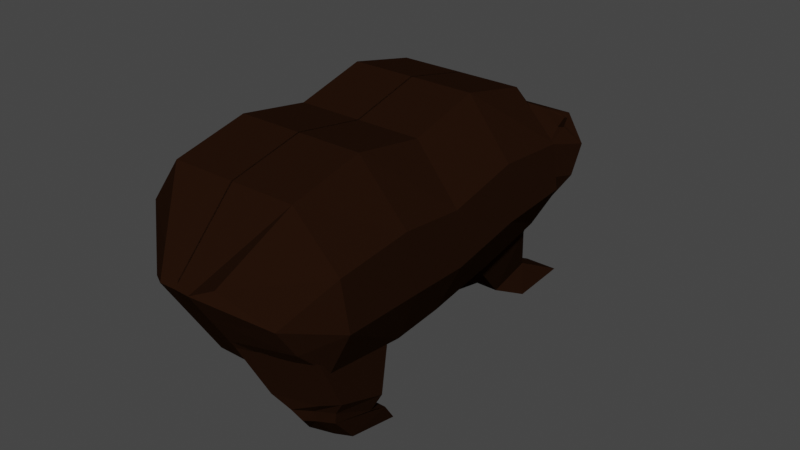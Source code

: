 # Source: bear.blend  (saved by Blender 2.91.10; exported with 4.5.12 LTS)
import bpy
from mathutils import Matrix  # noqa: F401  (used for matrix-valued properties, if any)

bpy.ops.wm.read_factory_settings(use_empty=True)
scene = bpy.context.scene
scene.name = 'Scene'

# ---- collections
col_collection = bpy.data.collections.new('Collection'); scene.collection.children.link(col_collection)

# ---- materials (node trees are filled in below, after node groups)
mat_material = bpy.data.materials.new('Material')
mat_material.alpha_threshold = 0.0
mat_material.use_transparent_shadow = False
mat_material.line_color = (0.0, 0.0, 0.0, 1.0)
mat_material_001 = bpy.data.materials.new('Material.001')
mat_material_001.use_transparent_shadow = False
mat_material_002 = bpy.data.materials.new('Material.002')
mat_material_002.use_transparent_shadow = False
mat_material_003 = bpy.data.materials.new('Material.003')
mat_material_003.use_transparent_shadow = False

# ---- material node trees
mat_material.use_nodes = True; mat_material.node_tree.nodes.clear()
_N = mat_material.node_tree.nodes; _L = mat_material.node_tree.links
n0 = _N.new('ShaderNodeOutputMaterial'); n0.name = 'Material Output'; n0.location = (300, 300)
n1 = _N.new('ShaderNodeBsdfPrincipled'); n1.name = 'Principled BSDF'; n1.location = (10, 300)
n1.distribution = 'GGX'
n1.subsurface_method = 'BURLEY'
n1.inputs[0].default_value = (0.01718, 0.006352, 0.002591, 1.0)
n1.inputs[2].default_value = 0.4
n1.inputs[3].default_value = 1.45
n1.inputs[13].default_value = 0.0
n1.inputs[27].default_value = (0.0, 0.0, 0.0, 1.0)
n1.inputs[28].default_value = 1.0
_L.new(n1.outputs[0], n0.inputs[0])
n0.is_active_output = True
mat_material_001.use_nodes = True; mat_material_001.node_tree.nodes.clear()
_N = mat_material_001.node_tree.nodes; _L = mat_material_001.node_tree.links
n0 = _N.new('ShaderNodeBsdfPrincipled'); n0.name = 'Principled BSDF'; n0.location = (10, 300)
n0.distribution = 'GGX'
n0.subsurface_method = 'BURLEY'
n0.inputs[0].default_value = (0.0, 0.0, 0.0, 1.0)
n0.inputs[3].default_value = 1.45
n0.inputs[13].default_value = 0.0
n0.inputs[27].default_value = (0.0, 0.0, 0.0, 1.0)
n0.inputs[28].default_value = 1.0
n1 = _N.new('ShaderNodeOutputMaterial'); n1.name = 'Material Output'; n1.location = (300, 300)
_L.new(n0.outputs[0], n1.inputs[0])
n1.is_active_output = True
mat_material_002.use_nodes = True; mat_material_002.node_tree.nodes.clear()
_N = mat_material_002.node_tree.nodes; _L = mat_material_002.node_tree.links
n0 = _N.new('ShaderNodeBsdfPrincipled'); n0.name = 'Principled BSDF'; n0.location = (10, 300)
n0.distribution = 'GGX'
n0.subsurface_method = 'BURLEY'
n0.inputs[3].default_value = 1.45
n0.inputs[27].default_value = (0.0, 0.0, 0.0, 1.0)
n0.inputs[28].default_value = 1.0
n1 = _N.new('ShaderNodeOutputMaterial'); n1.name = 'Material Output'; n1.location = (300, 300)
_L.new(n0.outputs[0], n1.inputs[0])
n1.is_active_output = True
mat_material_003.use_nodes = True; mat_material_003.node_tree.nodes.clear()
_N = mat_material_003.node_tree.nodes; _L = mat_material_003.node_tree.links
n0 = _N.new('ShaderNodeBsdfPrincipled'); n0.name = 'Principled BSDF'; n0.location = (10, 300)
n0.distribution = 'GGX'
n0.subsurface_method = 'BURLEY'
n0.inputs[0].default_value = (0.8, 0.01358, 0.01274, 1.0)
n0.inputs[3].default_value = 1.45
n0.inputs[27].default_value = (0.0, 0.0, 0.0, 1.0)
n0.inputs[28].default_value = 1.0
n1 = _N.new('ShaderNodeOutputMaterial'); n1.name = 'Material Output'; n1.location = (300, 300)
_L.new(n0.outputs[0], n1.inputs[0])
n1.is_active_output = True

# ---- world
world_world = bpy.data.worlds.new('World'); scene.world = world_world
world_world.use_nodes = True; world_world.node_tree.nodes.clear()
_N = world_world.node_tree.nodes; _L = world_world.node_tree.links
n0 = _N.new('ShaderNodeOutputWorld'); n0.name = 'World Output'; n0.location = (300, 300)
n1 = _N.new('ShaderNodeBackground'); n1.name = 'Background'; n1.location = (10, 300)
n1.inputs[0].default_value = (0.05088, 0.05088, 0.05088, 1.0)
_L.new(n1.outputs[0], n0.inputs[0])
n0.is_active_output = True
world_world.color = (0.05088, 0.05088, 0.05088)
world_world.use_sun_shadow = False
world_world.sun_shadow_jitter_overblur = 0.0

# ---- meshes
me_cube = bpy.data.meshes.new('Cube')
me_cube.from_pydata([(0.3224, 1.093, 0.2549), (0.4632, 0.9005, -0.8567), (0.2116, -0.9012, -0.02111), (0.4162, -0.6576, -1.063), (0.9262, -0.6312, -0.4259), (0.8951, -0.6575, 0.184), (0.9262, -0.2555, -0.4289), (0.8951, -0.2979, 0.2856), (0.9262, 0.01601, -0.4378), (0.8951, 0.00457, 0.2139), (0.9262, 0.3562, -0.2647), (0.8951, 0.3413, 0.4169), (0.9262, 0.6964, -0.199), (0.5488, 0.6598, 0.9194), (0.5488, 0.3265, 1.099), (0.5488, -0.006873, 0.8656), (0.5488, -0.3402, 1.0), (0.5488, -0.6838, 0.794), (0.8951, 0.6781, 0.3602), (0.6175, -0.7318, -0.7155), (0.5849, -0.8165, -0.3683), (0.5368, 0.9394, -0.4528), (0.4614, 1.091, 0.06286), (0.6906, -0.6049, -1.036), (0.6906, -0.2132, -1.143), (0.6906, 0.02745, -1.09), (0.6906, 0.3711, -0.9463), (0.6906, 0.7147, -0.7582), (-0.006152, 0.9005, -0.8567), (-0.006152, -0.9846, -0.01663), (-0.006152, -0.7357, -1.063), (-0.006152, 1.017, 0.3551), (-0.006152, 0.7147, -0.7582), (-0.006152, 0.3711, -0.9463), (-0.006152, 0.02745, -1.09), (-0.006152, -0.2132, -1.143), (-0.006152, -0.6049, -1.036), (-0.006152, 0.6598, 0.9194), (-0.006152, 0.3265, 1.099), (-0.006152, -0.006873, 0.8656), (-0.006152, -0.3402, 1.0), (-0.006152, -0.6838, 0.794), (0.1358, -0.7357, -1.063), (0.1358, 1.017, 0.3551), (0.1358, 0.6598, 0.9194), (0.1358, 0.3265, 1.099), (0.1358, -0.006873, 0.8656), (0.1358, -0.3402, 1.0), (0.1358, -0.6838, 0.794), (0.1358, 0.9005, -0.8567), (0.1358, -0.9864, -0.01822), (0.1358, 0.7147, -0.7582), (0.1358, 0.3711, -0.9463), (0.1358, 0.02745, -1.09), (0.1358, -0.2132, -1.143), (0.1358, -0.6049, -1.036), (-0.006152, -0.9016, -0.3653), (-0.006152, -0.8186, -0.714), (0.1358, -0.9028, -0.3664), (0.1358, -0.8192, -0.7145), (0.2238, 1.078, -1.146), (0.3182, 1.303, -0.9535), (0.5568, 1.159, -0.5968), (0.4086, 0.9961, -1.032), (0.1358, 1.242, 0.1111), (0.4153, 1.141, 0.1044), (-0.006152, 1.242, 0.1111), (0.1358, 0.9961, -1.032), (-0.006152, 0.9961, -1.032), (0.4718, 1.135, 0.03007), (0.1358, 1.346, -0.2731), (0.352, 1.346, -0.2731), (-0.006152, 1.352, -0.5185), (-0.006152, 1.303, -0.9535), (0.1358, 1.303, -0.9535), (-0.006152, 1.346, -0.2731), (0.009022, 1.078, -1.146), (-0.006152, 1.078, -1.146), (0.4116, 1.352, -0.5185), (0.1358, 1.353, -0.5195), (0.352, 1.353, -0.5195), (-0.006152, 1.491, -0.8257), (0.1358, 1.491, -0.8257), (-0.006152, 1.433, -0.9569), (0.1358, 1.433, -0.9569), (-0.006152, 1.353, -0.5195), (0.2402, 1.491, -0.8257), (0.192, 1.433, -0.9569), (0.2352, 1.017, 0.3551), (0.5161, 0.9783, -0.04884), (0.401, 1.242, 0.1111), (0.5952, 1.198, -0.1929), (0.4657, 1.107, 0.2233), (0.505, 1.106, 0.1878), (0.4835, 1.13, 0.2072), (0.5099, 1.127, 0.1725), (-0.3224, 1.093, 0.2549), (-0.4632, 0.9005, -0.8567), (-0.2116, -0.9012, -0.02111), (-0.4162, -0.6576, -1.063), (-0.9262, -0.6312, -0.4259), (-0.8951, -0.6575, 0.184), (-0.9262, -0.2555, -0.4289), (-0.8951, -0.2979, 0.2856), (-0.9262, 0.01601, -0.4378), (-0.8951, 0.00457, 0.2139), (-0.9262, 0.3562, -0.2647), (-0.8951, 0.3413, 0.4169), (-0.9262, 0.6964, -0.199), (-0.5488, 0.6598, 0.9194), (-0.5488, 0.3265, 1.099), (-0.5488, -0.006873, 0.8656), (-0.5488, -0.3402, 1.0), (-0.5488, -0.6838, 0.794), (-0.8951, 0.6781, 0.3602), (-0.6175, -0.7318, -0.7155), (-0.5849, -0.8165, -0.3683), (-0.5368, 0.9394, -0.4528), (-0.4614, 1.091, 0.06286), (-0.6906, -0.6049, -1.036), (-0.6906, -0.2132, -1.143), (-0.6906, 0.02745, -1.09), (-0.6906, 0.3711, -0.9463), (-0.6906, 0.7147, -0.7582), (0.006152, 0.9005, -0.8567), (0.006152, -0.9846, -0.01663), (0.006152, -0.7357, -1.063), (0.006152, 1.017, 0.3551), (0.006152, 0.7147, -0.7582), (0.006152, 0.3711, -0.9463), (0.006152, 0.02745, -1.09), (0.006152, -0.2132, -1.143), (0.006152, -0.6049, -1.036), (0.006152, 0.6598, 0.9194), (0.006152, 0.3265, 1.099), (0.006152, -0.006873, 0.8656), (0.006152, -0.3402, 1.0), (0.006152, -0.6838, 0.794), (-0.1358, -0.7357, -1.063), (-0.1358, 1.017, 0.3551), (-0.1358, 0.6598, 0.9194), (-0.1358, 0.3265, 1.099), (-0.1358, -0.006873, 0.8656), (-0.1358, -0.3402, 1.0), (-0.1358, -0.6838, 0.794), (-0.1358, 0.9005, -0.8567), (-0.1358, -0.9864, -0.01822), (-0.1358, 0.7147, -0.7582), (-0.1358, 0.3711, -0.9463), (-0.1358, 0.02745, -1.09), (-0.1358, -0.2132, -1.143), (-0.1358, -0.6049, -1.036), (0.006152, -0.9016, -0.3653), (0.006152, -0.8186, -0.714), (-0.1358, -0.9028, -0.3664), (-0.1358, -0.8192, -0.7145), (-0.2238, 1.078, -1.146), (-0.3182, 1.303, -0.9535), (-0.5568, 1.159, -0.5968), (-0.4086, 0.9961, -1.032), (-0.1358, 1.242, 0.1111), (-0.4153, 1.141, 0.1044), (0.006152, 1.242, 0.1111), (-0.1358, 0.9961, -1.032), (0.006152, 0.9961, -1.032), (-0.4718, 1.135, 0.03007), (-0.1358, 1.346, -0.2731), (-0.352, 1.346, -0.2731), (0.006152, 1.352, -0.5185), (0.006152, 1.303, -0.9535), (-0.1358, 1.303, -0.9535), (0.006152, 1.346, -0.2731), (-0.009022, 1.078, -1.146), (0.006152, 1.078, -1.146), (-0.4116, 1.352, -0.5185), (-0.1358, 1.353, -0.5195), (-0.352, 1.353, -0.5195), (0.006152, 1.491, -0.8257), (-0.1358, 1.491, -0.8257), (0.006152, 1.433, -0.9569), (-0.1358, 1.433, -0.9569), (0.006152, 1.353, -0.5195), (-0.2402, 1.491, -0.8257), (-0.192, 1.433, -0.9569), (-0.2352, 1.017, 0.3551), (-0.5161, 0.9783, -0.04884), (-0.401, 1.242, 0.1111), (-0.5952, 1.198, -0.1929), (-0.4657, 1.107, 0.2233), (-0.505, 1.106, 0.1878), (-0.4835, 1.13, 0.2072), (-0.5099, 1.127, 0.1725), (0.1701, 1.347, -0.3074), (0.3177, 1.347, -0.3074), (0.3177, 1.352, -0.4852), (0.1701, 1.352, -0.4852), (-0.1701, 1.347, -0.3074), (-0.1701, 1.352, -0.4852), (-0.3177, 1.352, -0.4852), (-0.3177, 1.347, -0.3074), (0.1701, 1.318, -0.3844), (0.3177, 1.318, -0.313), (0.1701, 1.323, -0.4907), (0.3105, 1.323, -0.4647), (-0.1701, 1.318, -0.3844), (-0.1701, 1.323, -0.4907), (-0.3177, 1.318, -0.313), (-0.3177, 1.323, -0.4639), (0.2021, 1.319, -0.3986), (0.2857, 1.319, -0.345), (0.2857, 1.322, -0.4587), (0.2021, 1.322, -0.4587), (-0.2021, 1.319, -0.3986), (-0.2021, 1.322, -0.4587), (-0.2857, 1.322, -0.4587), (-0.2857, 1.319, -0.345), (0.2052, 1.403, -0.9539), (0.1484, 1.403, -0.9539), (0.1484, 1.427, -0.9565), (0.1755, 1.427, -0.9565), (-0.2153, 1.398, -0.9547), (-0.1612, 1.428, -0.9557), (-0.1416, 1.428, -0.9557), (-0.1416, 1.398, -0.9547), (0.167, 1.412, -1.075), (0.1734, 1.412, -1.075), (0.1701, 1.414, -1.075), (0.167, 1.414, -1.075), (-0.1643, 1.414, -1.086), (-0.1733, 1.409, -1.086), (-0.161, 1.409, -1.086), (-0.161, 1.414, -1.086)], [], [(4, 5, 20, 19), (23, 4, 19, 3), (1, 49, 67, 63), (5, 17, 2, 20), (89, 88, 13, 18), (18, 13, 14, 11), (11, 14, 15, 9), (9, 15, 16, 7), (7, 16, 17, 5), (49, 1, 27, 51), (52, 26, 25, 53), (53, 25, 24, 54), (21, 89, 18, 12), (1, 21, 12, 27), (12, 18, 11, 10), (27, 12, 10, 26), (10, 11, 9, 8), (26, 10, 8, 25), (8, 9, 7, 6), (25, 8, 6, 24), (6, 7, 5, 4), (47, 40, 41, 48), (46, 39, 40, 47), (45, 38, 39, 46), (44, 37, 38, 45), (43, 31, 37, 44), (24, 6, 4, 23), (59, 58, 56, 57), (42, 59, 57, 30), (19, 20, 58, 59), (3, 19, 59, 42), (49, 28, 68, 67), (58, 50, 29, 56), (48, 41, 29, 50), (17, 48, 50, 2), (20, 2, 50, 58), (88, 43, 44, 13), (13, 44, 45, 14), (14, 45, 46, 15), (15, 46, 47, 16), (16, 47, 48, 17), (35, 54, 55, 36), (34, 53, 54, 35), (33, 52, 53, 34), (32, 51, 52, 33), (28, 49, 51, 32), (69, 65, 94, 95), (36, 55, 42, 30), (62, 63, 60, 61), (90, 91, 78, 71), (63, 67, 76, 60), (91, 62, 61, 78), (66, 64, 70, 75), (21, 1, 63, 62), (31, 43, 64, 66), (89, 21, 62, 91), (43, 88, 90, 64), (73, 72, 81, 83), (78, 86, 80), (192, 193, 201, 200), (75, 70, 79, 85), (64, 90, 71, 70), (67, 68, 77, 76), (84, 82, 86, 87), (82, 79, 80, 86), (83, 81, 82, 84), (81, 85, 79, 82), (217, 218, 227, 224), (78, 61, 87, 86), (72, 75, 85, 81), (74, 73, 83, 84), (71, 78, 80), (22, 0, 88, 89), (0, 65, 90, 88), (69, 22, 89, 91), (65, 69, 91, 90), (92, 93, 95, 94), (65, 0, 92, 94), (22, 69, 95, 93), (0, 22, 93, 92), (100, 115, 116, 101), (119, 99, 115, 100), (97, 159, 163, 145), (101, 116, 98, 113), (185, 114, 109, 184), (114, 107, 110, 109), (107, 105, 111, 110), (105, 103, 112, 111), (103, 101, 113, 112), (145, 147, 123, 97), (148, 149, 121, 122), (149, 150, 120, 121), (117, 108, 114, 185), (97, 123, 108, 117), (108, 106, 107, 114), (123, 122, 106, 108), (106, 104, 105, 107), (122, 121, 104, 106), (104, 102, 103, 105), (121, 120, 102, 104), (102, 100, 101, 103), (143, 144, 137, 136), (142, 143, 136, 135), (141, 142, 135, 134), (140, 141, 134, 133), (139, 140, 133, 127), (120, 119, 100, 102), (155, 153, 152, 154), (138, 126, 153, 155), (115, 155, 154, 116), (99, 138, 155, 115), (145, 163, 164, 124), (154, 152, 125, 146), (144, 146, 125, 137), (113, 98, 146, 144), (116, 154, 146, 98), (184, 109, 140, 139), (109, 110, 141, 140), (110, 111, 142, 141), (111, 112, 143, 142), (112, 113, 144, 143), (131, 132, 151, 150), (130, 131, 150, 149), (129, 130, 149, 148), (128, 129, 148, 147), (124, 128, 147, 145), (165, 191, 190, 161), (132, 126, 138, 151), (158, 157, 156, 159), (186, 167, 174, 187), (159, 156, 172, 163), (187, 174, 157, 158), (162, 171, 166, 160), (117, 158, 159, 97), (127, 162, 160, 139), (185, 187, 158, 117), (139, 160, 186, 184), (169, 179, 177, 168), (174, 176, 182), (198, 199, 206, 207), (171, 181, 175, 166), (160, 166, 167, 186), (163, 172, 173, 164), (180, 183, 182, 178), (178, 182, 176, 175), (179, 180, 178, 177), (177, 178, 175, 181), (222, 223, 230, 231), (174, 182, 183, 157), (168, 177, 181, 171), (170, 180, 179, 169), (167, 176, 174), (118, 185, 184, 96), (96, 184, 186, 161), (165, 187, 185, 118), (161, 186, 187, 165), (188, 190, 191, 189), (161, 190, 188, 96), (118, 189, 191, 165), (96, 188, 189, 118), (70, 71, 193, 192), (71, 80, 194, 193), (80, 79, 195, 194), (79, 70, 192, 195), (166, 175, 197, 196), (175, 176, 198, 197), (176, 167, 199, 198), (167, 166, 196, 199), (208, 209, 210, 211), (212, 213, 214, 215), (199, 196, 204, 206), (194, 195, 202, 203), (195, 192, 200, 202), (197, 198, 207, 205), (196, 197, 205, 204), (193, 194, 203, 201), (200, 201, 209, 208), (201, 203, 210, 209), (203, 202, 211, 210), (202, 200, 208, 211), (204, 205, 213, 212), (205, 207, 214, 213), (207, 206, 215, 214), (206, 204, 212, 215), (61, 74, 217, 216), (74, 84, 218, 217), (84, 87, 219, 218), (87, 61, 216, 219), (157, 183, 221, 220), (183, 180, 222, 221), (180, 170, 223, 222), (170, 157, 220, 223), (225, 224, 227, 226), (216, 217, 224, 225), (218, 219, 226, 227), (219, 216, 225, 226), (229, 228, 231, 230), (223, 220, 229, 230), (221, 222, 231, 228), (220, 221, 228, 229), (27, 26, 52), (27, 52, 51), (123, 148, 122), (123, 147, 148), (24, 3, 54), (23, 3, 24), (3, 55, 54), (3, 42, 55), (151, 99, 150), (99, 120, 150), (99, 151, 138), (99, 119, 120), (60, 76, 77, 173, 172, 156, 157, 170, 169, 73, 74, 61)])
me_cube.polygons.foreach_set('material_index', [0, 0, 0, 0, 0, 0, 0, 0, 0, 0, 0, 0, 0, 0, 0, 0, 0, 0, 0, 0, 0, 0, 0, 0, 0, 0, 0, 0, 0, 0, 0, 0, 0, 0, 0, 0, 0, 0, 0, 0, 0, 0, 0, 0, 0, 0, 0, 0, 0, 0, 0, 0, 0, 0, 0, 0, 0, 0, 0, 0, 0, 0, 0, 0, 0, 0, 0, 2, 0, 0, 0, 0, 0, 0, 0, 0, 0, 0, 0, 0, 0, 0, 0, 0, 0, 0, 0, 0, 0, 0, 0, 0, 0, 0, 0, 0, 0, 0, 0, 0, 0, 0, 0, 0, 0, 0, 0, 0, 0, 0, 0, 0, 0, 0, 0, 0, 0, 0, 0, 0, 0, 0, 0, 0, 0, 0, 0, 0, 0, 0, 0, 0, 0, 0, 0, 0, 0, 0, 0, 0, 0, 0, 0, 0, 0, 0, 0, 2, 0, 0, 0, 0, 0, 0, 0, 0, 0, 0, 0, 0, 0, 0, 0, 0, 0, 0, 0, 0, 1, 1, 0, 0, 0, 0, 0, 0, 3, 3, 3, 3, 3, 3, 3, 3, 0, 0, 0, 0, 0, 0, 0, 0, 2, 2, 2, 2, 2, 2, 2, 2, 0, 0, 0, 0, 0, 0, 0, 0, 0, 0, 0, 0, 0])
_uv = me_cube.uv_layers.new(name='UVMap')
_uv.uv.foreach_set('vector', [0.4583, 0.7092, 0.5417, 0.7092, 0.5417, 0.75, 0.4583, 0.75, 0.375, 0.7092, 0.4583, 0.7092, 0.4583, 0.75, 0.375, 0.75, 0.375, 0.5, 0.2943, 0.5, 0.2943, 0.5, 0.375, 0.5, 0.5417, 0.7092, 0.625, 0.7092, 0.625, 0.75, 0.5417, 0.75, 0.5417, 0.5, 0.625, 0.5, 0.625, 0.5425, 0.5417, 0.5425, 0.5417, 0.5425, 0.625, 0.5425, 0.625, 0.5842, 0.5417, 0.5842, 0.5417, 0.5842, 0.625, 0.5842, 0.625, 0.6259, 0.5417, 0.6259, 0.5417, 0.6259, 0.625, 0.6259, 0.625, 0.6675, 0.5417, 0.6675, 0.5417, 0.6675, 0.625, 0.6675, 0.625, 0.7092, 0.5417, 0.7092, 0.2943, 0.5, 0.375, 0.5, 0.375, 0.5425, 0.2943, 0.5425, 0.2943, 0.5842, 0.375, 0.5842, 0.375, 0.6259, 0.2943, 0.6259, 0.2943, 0.6259, 0.375, 0.6259, 0.375, 0.6675, 0.2943, 0.6675, 0.4583, 0.5, 0.5417, 0.5, 0.5417, 0.5425, 0.4583, 0.5425, 0.375, 0.5, 0.4583, 0.5, 0.4583, 0.5425, 0.375, 0.5425, 0.4583, 0.5425, 0.5417, 0.5425, 0.5417, 0.5842, 0.4583, 0.5842, 0.375, 0.5425, 0.4583, 0.5425, 0.4583, 0.5842, 0.375, 0.5842, 0.4583, 0.5842, 0.5417, 0.5842, 0.5417, 0.6259, 0.4583, 0.6259, 0.375, 0.5842, 0.4583, 0.5842, 0.4583, 0.6259, 0.375, 0.6259, 0.4583, 0.6259, 0.5417, 0.6259, 0.5417, 0.6675, 0.4583, 0.6675, 0.375, 0.6259, 0.4583, 0.6259, 0.4583, 0.6675, 0.375, 0.6675, 0.4583, 0.6675, 0.5417, 0.6675, 0.5417, 0.7092, 0.4583, 0.7092, 0.7057, 0.6675, 0.75, 0.6675, 0.75, 0.7092, 0.7057, 0.7092, 0.7057, 0.6259, 0.75, 0.6259, 0.75, 0.6675, 0.7057, 0.6675, 0.7057, 0.5842, 0.75, 0.5842, 0.75, 0.6259, 0.7057, 0.6259, 0.7057, 0.5425, 0.75, 0.5425, 0.75, 0.5842, 0.7057, 0.5842, 0.7057, 0.5, 0.75, 0.5, 0.75, 0.5425, 0.7057, 0.5425, 0.375, 0.6675, 0.4583, 0.6675, 0.4583, 0.7092, 0.375, 0.7092, 0.4583, 0.8307, 0.5417, 0.8307, 0.5417, 0.875, 0.4583, 0.875, 0.375, 0.8307, 0.4583, 0.8307, 0.4583, 0.875, 0.375, 0.875, 0.4583, 0.75, 0.5417, 0.75, 0.5417, 0.8307, 0.4583, 0.8307, 0.375, 0.75, 0.4583, 0.75, 0.4583, 0.8307, 0.375, 0.8307, 0.2943, 0.5, 0.25, 0.5, 0.25, 0.5, 0.2943, 0.5, 0.5417, 0.8307, 0.625, 0.8307, 0.625, 0.875, 0.5417, 0.875, 0.7057, 0.7092, 0.75, 0.7092, 0.75, 0.75, 0.7057, 0.75, 0.625, 0.7092, 0.7057, 0.7092, 0.7057, 0.75, 0.625, 0.75, 0.5417, 0.75, 0.625, 0.75, 0.625, 0.8307, 0.5417, 0.8307, 0.625, 0.5, 0.7057, 0.5, 0.7057, 0.5425, 0.625, 0.5425, 0.625, 0.5425, 0.7057, 0.5425, 0.7057, 0.5842, 0.625, 0.5842, 0.625, 0.5842, 0.7057, 0.5842, 0.7057, 0.6259, 0.625, 0.6259, 0.625, 0.6259, 0.7057, 0.6259, 0.7057, 0.6675, 0.625, 0.6675, 0.625, 0.6675, 0.7057, 0.6675, 0.7057, 0.7092, 0.625, 0.7092, 0.25, 0.6675, 0.2943, 0.6675, 0.2943, 0.7092, 0.25, 0.7092, 0.25, 0.6259, 0.2943, 0.6259, 0.2943, 0.6675, 0.25, 0.6675, 0.25, 0.5842, 0.2943, 0.5842, 0.2943, 0.6259, 0.25, 0.6259, 0.25, 0.5425, 0.2943, 0.5425, 0.2943, 0.5842, 0.25, 0.5842, 0.25, 0.5, 0.2943, 0.5, 0.2943, 0.5425, 0.25, 0.5425, 0.5655, 0.5, 0.5985, 0.5, 0.5985, 0.5, 0.5655, 0.5, 0.25, 0.7092, 0.2943, 0.7092, 0.2943, 0.75, 0.25, 0.75, 0.4583, 0.5, 0.375, 0.5, 0.375, 0.5, 0.4583, 0.5, 0.625, 0.5, 0.5417, 0.5, 0.5417, 0.5, 0.625, 0.5, 0.375, 0.5, 0.2943, 0.5, 0.2943, 0.5, 0.375, 0.5, 0.5417, 0.5, 0.4583, 0.5, 0.4583, 0.5, 0.5417, 0.5, 0.75, 0.5, 0.7057, 0.5, 0.7057, 0.5, 0.75, 0.5, 0.4583, 0.5, 0.375, 0.5, 0.375, 0.5, 0.4583, 0.5, 0.75, 0.5, 0.7057, 0.5, 0.7057, 0.5, 0.75, 0.5, 0.5417, 0.5, 0.4583, 0.5, 0.4583, 0.5, 0.5417, 0.5, 0.7057, 0.5, 0.625, 0.5, 0.625, 0.5, 0.7057, 0.5, 0.0, 0.0, 0.0, 0.0, 0.0, 0.0, 0.0, 0.0, 0.5417, 0.5, 0.5417, 0.5, 0.625, 0.5, 0.6929, 0.5, 0.6378, 0.5, 0.6378, 0.5, 0.6929, 0.5, 0.75, 0.5, 0.7057, 0.5, 0.7057, 0.5, 0.75, 0.5, 0.7057, 0.5, 0.625, 0.5, 0.625, 0.5, 0.7057, 0.5, 0.2943, 0.5, 0.25, 0.5, 0.25, 0.5, 0.2943, 0.5, 0.4583, 0.4193, 0.5417, 0.4193, 0.5417, 0.5, 0.4583, 0.5, 0.5417, 0.4193, 0.625, 0.4193, 0.625, 0.5, 0.5417, 0.5, 0.4583, 0.375, 0.5417, 0.375, 0.5417, 0.4193, 0.4583, 0.4193, 0.5417, 0.375, 0.625, 0.375, 0.625, 0.4193, 0.5417, 0.4193, 0.4583, 0.4277, 0.4583, 0.4365, 0.4583, 0.4365, 0.4583, 0.4277, 0.5417, 0.5, 0.4583, 0.5, 0.4583, 0.5, 0.5417, 0.5, 0.0, 0.0, 0.0, 0.0, 0.0, 0.0, 0.0, 0.0, 0.4583, 0.4193, 0.4583, 0.375, 0.4583, 0.375, 0.4583, 0.4193, 0.625, 0.5, 0.5417, 0.5, 0.625, 0.5, 0.5645, 0.5, 0.5996, 0.5, 0.625, 0.5, 0.5417, 0.5, 0.5996, 0.5, 0.5985, 0.5, 0.625, 0.5, 0.625, 0.5, 0.5655, 0.5, 0.5645, 0.5, 0.5417, 0.5, 0.5417, 0.5, 0.5985, 0.5, 0.5655, 0.5, 0.5417, 0.5, 0.625, 0.5, 0.5996, 0.5, 0.5645, 0.5, 0.5655, 0.5, 0.5985, 0.5, 0.5985, 0.5, 0.5996, 0.5, 0.5996, 0.5, 0.5985, 0.5, 0.5645, 0.5, 0.5655, 0.5, 0.5655, 0.5, 0.5645, 0.5, 0.5996, 0.5, 0.5645, 0.5, 0.5645, 0.5, 0.5996, 0.5, 0.4583, 0.7092, 0.4583, 0.75, 0.5417, 0.75, 0.5417, 0.7092, 0.375, 0.7092, 0.375, 0.75, 0.4583, 0.75, 0.4583, 0.7092, 0.375, 0.5, 0.375, 0.5, 0.2943, 0.5, 0.2943, 0.5, 0.5417, 0.7092, 0.5417, 0.75, 0.625, 0.75, 0.625, 0.7092, 0.5417, 0.5, 0.5417, 0.5425, 0.625, 0.5425, 0.625, 0.5, 0.5417, 0.5425, 0.5417, 0.5842, 0.625, 0.5842, 0.625, 0.5425, 0.5417, 0.5842, 0.5417, 0.6259, 0.625, 0.6259, 0.625, 0.5842, 0.5417, 0.6259, 0.5417, 0.6675, 0.625, 0.6675, 0.625, 0.6259, 0.5417, 0.6675, 0.5417, 0.7092, 0.625, 0.7092, 0.625, 0.6675, 0.2943, 0.5, 0.2943, 0.5425, 0.375, 0.5425, 0.375, 0.5, 0.2943, 0.5842, 0.2943, 0.6259, 0.375, 0.6259, 0.375, 0.5842, 0.2943, 0.6259, 0.2943, 0.6675, 0.375, 0.6675, 0.375, 0.6259, 0.4583, 0.5, 0.4583, 0.5425, 0.5417, 0.5425, 0.5417, 0.5, 0.375, 0.5, 0.375, 0.5425, 0.4583, 0.5425, 0.4583, 0.5, 0.4583, 0.5425, 0.4583, 0.5842, 0.5417, 0.5842, 0.5417, 0.5425, 0.375, 0.5425, 0.375, 0.5842, 0.4583, 0.5842, 0.4583, 0.5425, 0.4583, 0.5842, 0.4583, 0.6259, 0.5417, 0.6259, 0.5417, 0.5842, 0.375, 0.5842, 0.375, 0.6259, 0.4583, 0.6259, 0.4583, 0.5842, 0.4583, 0.6259, 0.4583, 0.6675, 0.5417, 0.6675, 0.5417, 0.6259, 0.375, 0.6259, 0.375, 0.6675, 0.4583, 0.6675, 0.4583, 0.6259, 0.4583, 0.6675, 0.4583, 0.7092, 0.5417, 0.7092, 0.5417, 0.6675, 0.7057, 0.6675, 0.7057, 0.7092, 0.75, 0.7092, 0.75, 0.6675, 0.7057, 0.6259, 0.7057, 0.6675, 0.75, 0.6675, 0.75, 0.6259, 0.7057, 0.5842, 0.7057, 0.6259, 0.75, 0.6259, 0.75, 0.5842, 0.7057, 0.5425, 0.7057, 0.5842, 0.75, 0.5842, 0.75, 0.5425, 0.7057, 0.5, 0.7057, 0.5425, 0.75, 0.5425, 0.75, 0.5, 0.375, 0.6675, 0.375, 0.7092, 0.4583, 0.7092, 0.4583, 0.6675, 0.4583, 0.8307, 0.4583, 0.875, 0.5417, 0.875, 0.5417, 0.8307, 0.375, 0.8307, 0.375, 0.875, 0.4583, 0.875, 0.4583, 0.8307, 0.4583, 0.75, 0.4583, 0.8307, 0.5417, 0.8307, 0.5417, 0.75, 0.375, 0.75, 0.375, 0.8307, 0.4583, 0.8307, 0.4583, 0.75, 0.2943, 0.5, 0.2943, 0.5, 0.25, 0.5, 0.25, 0.5, 0.5417, 0.8307, 0.5417, 0.875, 0.625, 0.875, 0.625, 0.8307, 0.7057, 0.7092, 0.7057, 0.75, 0.75, 0.75, 0.75, 0.7092, 0.625, 0.7092, 0.625, 0.75, 0.7057, 0.75, 0.7057, 0.7092, 0.5417, 0.75, 0.5417, 0.8307, 0.625, 0.8307, 0.625, 0.75, 0.625, 0.5, 0.625, 0.5425, 0.7057, 0.5425, 0.7057, 0.5, 0.625, 0.5425, 0.625, 0.5842, 0.7057, 0.5842, 0.7057, 0.5425, 0.625, 0.5842, 0.625, 0.6259, 0.7057, 0.6259, 0.7057, 0.5842, 0.625, 0.6259, 0.625, 0.6675, 0.7057, 0.6675, 0.7057, 0.6259, 0.625, 0.6675, 0.625, 0.7092, 0.7057, 0.7092, 0.7057, 0.6675, 0.25, 0.6675, 0.25, 0.7092, 0.2943, 0.7092, 0.2943, 0.6675, 0.25, 0.6259, 0.25, 0.6675, 0.2943, 0.6675, 0.2943, 0.6259, 0.25, 0.5842, 0.25, 0.6259, 0.2943, 0.6259, 0.2943, 0.5842, 0.25, 0.5425, 0.25, 0.5842, 0.2943, 0.5842, 0.2943, 0.5425, 0.25, 0.5, 0.25, 0.5425, 0.2943, 0.5425, 0.2943, 0.5, 0.5655, 0.5, 0.5655, 0.5, 0.5985, 0.5, 0.5985, 0.5, 0.25, 0.7092, 0.25, 0.75, 0.2943, 0.75, 0.2943, 0.7092, 0.4583, 0.5, 0.4583, 0.5, 0.375, 0.5, 0.375, 0.5, 0.625, 0.5, 0.625, 0.5, 0.5417, 0.5, 0.5417, 0.5, 0.375, 0.5, 0.375, 0.5, 0.2943, 0.5, 0.2943, 0.5, 0.5417, 0.5, 0.5417, 0.5, 0.4583, 0.5, 0.4583, 0.5, 0.75, 0.5, 0.75, 0.5, 0.7057, 0.5, 0.7057, 0.5, 0.4583, 0.5, 0.4583, 0.5, 0.375, 0.5, 0.375, 0.5, 0.75, 0.5, 0.75, 0.5, 0.7057, 0.5, 0.7057, 0.5, 0.5417, 0.5, 0.5417, 0.5, 0.4583, 0.5, 0.4583, 0.5, 0.7057, 0.5, 0.7057, 0.5, 0.625, 0.5, 0.625, 0.5, 0.0, 0.0, 0.0, 0.0, 0.0, 0.0, 0.0, 0.0, 0.5417, 0.5, 0.625, 0.5, 0.5417, 0.5, 0.6378, 0.5, 0.6378, 0.5, 0.6378, 0.5, 0.6378, 0.5, 0.75, 0.5, 0.75, 0.5, 0.7057, 0.5, 0.7057, 0.5, 0.7057, 0.5, 0.7057, 0.5, 0.625, 0.5, 0.625, 0.5, 0.2943, 0.5, 0.2943, 0.5, 0.25, 0.5, 0.25, 0.5, 0.4583, 0.4193, 0.4583, 0.5, 0.5417, 0.5, 0.5417, 0.4193, 0.5417, 0.4193, 0.5417, 0.5, 0.625, 0.5, 0.625, 0.4193, 0.4583, 0.375, 0.4583, 0.4193, 0.5417, 0.4193, 0.5417, 0.375, 0.5417, 0.375, 0.5417, 0.4193, 0.625, 0.4193, 0.625, 0.375, 0.4583, 0.4365, 0.4583, 0.4277, 0.4583, 0.4277, 0.4583, 0.4365, 0.5417, 0.5, 0.5417, 0.5, 0.4583, 0.5, 0.4583, 0.5, 0.0, 0.0, 0.0, 0.0, 0.0, 0.0, 0.0, 0.0, 0.4583, 0.4193, 0.4583, 0.4193, 0.4583, 0.375, 0.4583, 0.375, 0.625, 0.5, 0.625, 0.5, 0.5417, 0.5, 0.5645, 0.5, 0.5417, 0.5, 0.625, 0.5, 0.5996, 0.5, 0.5996, 0.5, 0.625, 0.5, 0.625, 0.5, 0.5985, 0.5, 0.5655, 0.5, 0.5417, 0.5, 0.5417, 0.5, 0.5645, 0.5, 0.5985, 0.5, 0.625, 0.5, 0.5417, 0.5, 0.5655, 0.5, 0.5996, 0.5, 0.5985, 0.5, 0.5655, 0.5, 0.5645, 0.5, 0.5985, 0.5, 0.5985, 0.5, 0.5996, 0.5, 0.5996, 0.5, 0.5645, 0.5, 0.5645, 0.5, 0.5655, 0.5, 0.5655, 0.5, 0.5996, 0.5, 0.5996, 0.5, 0.5645, 0.5, 0.5645, 0.5, 0.7057, 0.5, 0.625, 0.5, 0.6378, 0.5, 0.6929, 0.5, 0.625, 0.5, 0.625, 0.5, 0.6378, 0.5, 0.6378, 0.5, 0.625, 0.5, 0.7057, 0.5, 0.6929, 0.5, 0.6378, 0.5, 0.7057, 0.5, 0.7057, 0.5, 0.6929, 0.5, 0.6929, 0.5, 0.7057, 0.5, 0.7057, 0.5, 0.6929, 0.5, 0.6929, 0.5, 0.7057, 0.5, 0.625, 0.5, 0.6378, 0.5, 0.6929, 0.5, 0.625, 0.5, 0.625, 0.5, 0.6378, 0.5, 0.6378, 0.5, 0.625, 0.5, 0.7057, 0.5, 0.6929, 0.5, 0.6378, 0.5, 0.6809, 0.5, 0.6497, 0.5, 0.6497, 0.5, 0.6809, 0.5, 0.6809, 0.5, 0.6809, 0.5, 0.6497, 0.5, 0.6497, 0.5, 0.6378, 0.5, 0.6929, 0.5, 0.6929, 0.5, 0.6378, 0.5, 0.6378, 0.5, 0.6929, 0.5, 0.6929, 0.5, 0.6378, 0.5, 0.6929, 0.5, 0.6929, 0.5, 0.6929, 0.5, 0.6929, 0.5, 0.6929, 0.5, 0.6378, 0.5, 0.6378, 0.5, 0.6929, 0.5, 0.6929, 0.5, 0.6929, 0.5, 0.6929, 0.5, 0.6929, 0.5, 0.6378, 0.5, 0.6378, 0.5, 0.6378, 0.5, 0.6378, 0.5, 0.6929, 0.5, 0.6378, 0.5, 0.6497, 0.5, 0.6809, 0.5, 0.6378, 0.5, 0.6378, 0.5, 0.6497, 0.5, 0.6497, 0.5, 0.6378, 0.5, 0.6929, 0.5, 0.6809, 0.5, 0.6497, 0.5, 0.6929, 0.5, 0.6929, 0.5, 0.6809, 0.5, 0.6809, 0.5, 0.6929, 0.5, 0.6929, 0.5, 0.6809, 0.5, 0.6809, 0.5, 0.6929, 0.5, 0.6378, 0.5, 0.6497, 0.5, 0.6809, 0.5, 0.6378, 0.5, 0.6378, 0.5, 0.6497, 0.5, 0.6497, 0.5, 0.6378, 0.5, 0.6929, 0.5, 0.6809, 0.5, 0.6497, 0.5, 0.4583, 0.5, 0.4583, 0.4193, 0.4583, 0.4277, 0.4583, 0.4903, 0.4583, 0.4193, 0.4583, 0.4193, 0.4583, 0.4365, 0.4583, 0.4277, 0.4583, 0.4193, 0.4583, 0.5, 0.4583, 0.4811, 0.4583, 0.4365, 0.4583, 0.5, 0.4583, 0.5, 0.4583, 0.4903, 0.4583, 0.4811, 0.4583, 0.5, 0.4583, 0.5, 0.4583, 0.4811, 0.4583, 0.4903, 0.4583, 0.5, 0.4583, 0.4193, 0.4583, 0.4365, 0.4583, 0.4811, 0.4583, 0.4193, 0.4583, 0.4193, 0.4583, 0.4277, 0.4583, 0.4365, 0.4583, 0.4193, 0.4583, 0.5, 0.4583, 0.4903, 0.4583, 0.4277, 0.4583, 0.4903, 0.4583, 0.4277, 0.4583, 0.4365, 0.4583, 0.4811, 0.4583, 0.4903, 0.4583, 0.4277, 0.4583, 0.4277, 0.4583, 0.4903, 0.4583, 0.4365, 0.4583, 0.4811, 0.4583, 0.4811, 0.4583, 0.4365, 0.4583, 0.4811, 0.4583, 0.4903, 0.4583, 0.4903, 0.4583, 0.4811, 0.4583, 0.4903, 0.4583, 0.4811, 0.4583, 0.4365, 0.4583, 0.4277, 0.4583, 0.4277, 0.4583, 0.4903, 0.4583, 0.4903, 0.4583, 0.4277, 0.4583, 0.4811, 0.4583, 0.4365, 0.4583, 0.4365, 0.4583, 0.4811, 0.4583, 0.4903, 0.4583, 0.4811, 0.4583, 0.4811, 0.4583, 0.4903, 0.0, 0.0, 0.0, 0.0, 0.0, 0.0, 0.0, 0.0, 0.0, 0.0, 0.0, 0.0, 0.0, 0.0, 0.0, 0.0, 0.0, 0.0, 0.0, 0.0, 0.0, 0.0, 0.0, 0.0, 0.0, 0.0, 0.0, 0.0, 0.0, 0.0, 0.0, 0.0, 0.0, 0.0, 0.0, 0.0, 0.0, 0.0, 0.0, 0.0, 0.0, 0.0, 0.0, 0.0, 0.0, 0.0, 0.0, 0.0, 0.0, 0.0, 0.0, 0.0, 0.0, 0.0, 0.0, 0.0, 0.0, 0.0, 0.0, 0.0, 0.0, 0.0, 0.0, 0.0, 0.0, 0.0, 0.0, 0.0, 0.0, 0.0, 0.0, 0.0, 0.375, 0.5, 0.2943, 0.5, 0.25, 0.5, 0.25, 0.5, 0.2943, 0.5, 0.375, 0.5, 0.4583, 0.5, 0.4583, 0.4193, 0.4583, 0.375, 0.4583, 0.375, 0.4583, 0.4193, 0.4583, 0.5])
me_cube.materials.append(mat_material)
me_cube.materials.append(mat_material_001)
me_cube.materials.append(mat_material_002)
me_cube.materials.append(mat_material_003)
me_cube.use_remesh_preserve_volume = False
me_cube.use_remesh_preserve_attributes = False
me_cube.use_mirror_vertex_groups = False
me_cube.update()
me_cube_001 = bpy.data.meshes.new('Cube.001')
me_cube_001.from_pydata([(-0.6906, 0.3711, -0.9463), (-0.6906, 0.7147, -0.7582), (-0.1358, 0.7147, -0.7582), (-0.1358, 0.3711, -0.9463), (-0.5761, 0.3681, -1.216), (-0.5761, 0.7392, -1.162), (-0.1358, 0.7392, -1.162), (-0.1358, 0.3681, -1.216), (-0.3672, 0.7021, -2.041), (-0.3672, 0.9222, -1.898), (-0.1358, 0.9222, -1.898), (-0.1358, 0.7021, -2.041), (-0.4374, 0.8799, -2.271), (-0.4374, 1.165, -2.217), (-0.1358, 1.165, -2.217), (-0.1358, 0.8799, -2.271)], [], [(0, 4, 7, 3), (4, 8, 11, 7), (1, 5, 4, 0), (3, 7, 6, 2), (2, 6, 5, 1), (11, 15, 14, 10), (5, 9, 8, 4), (7, 11, 10, 6), (6, 10, 9, 5), (14, 15, 12, 13), (10, 14, 13, 9), (8, 12, 15, 11), (9, 13, 12, 8), (1, 0, 3), (1, 3, 2)])
_uv = me_cube_001.uv_layers.new(name='UVMap')
_uv.uv.foreach_set('vector', [0.375, 0.5842, 0.375, 0.5842, 0.2943, 0.5842, 0.2943, 0.5842, 0.375, 0.5842, 0.375, 0.5842, 0.2943, 0.5842, 0.2943, 0.5842, 0.375, 0.5425, 0.375, 0.5425, 0.375, 0.5842, 0.375, 0.5842, 0.2943, 0.5842, 0.2943, 0.5842, 0.2943, 0.5425, 0.2943, 0.5425, 0.2943, 0.5425, 0.2943, 0.5425, 0.375, 0.5425, 0.375, 0.5425, 0.2943, 0.5842, 0.2943, 0.5842, 0.2943, 0.5425, 0.2943, 0.5425, 0.375, 0.5425, 0.375, 0.5425, 0.375, 0.5842, 0.375, 0.5842, 0.2943, 0.5842, 0.2943, 0.5842, 0.2943, 0.5425, 0.2943, 0.5425, 0.2943, 0.5425, 0.2943, 0.5425, 0.375, 0.5425, 0.375, 0.5425, 0.2943, 0.5425, 0.2943, 0.5842, 0.375, 0.5842, 0.375, 0.5425, 0.2943, 0.5425, 0.2943, 0.5425, 0.375, 0.5425, 0.375, 0.5425, 0.375, 0.5842, 0.375, 0.5842, 0.2943, 0.5842, 0.2943, 0.5842, 0.375, 0.5425, 0.375, 0.5425, 0.375, 0.5842, 0.375, 0.5842, 0.0, 0.0, 0.0, 0.0, 0.0, 0.0, 0.0, 0.0, 0.0, 0.0, 0.0, 0.0])
me_cube_001.materials.append(mat_material)
me_cube_001.materials.append(mat_material_001)
me_cube_001.materials.append(mat_material_002)
me_cube_001.materials.append(mat_material_003)
me_cube_001.use_remesh_preserve_volume = False
me_cube_001.use_remesh_preserve_attributes = False
me_cube_001.use_mirror_vertex_groups = False
me_cube_001.update()
me_cube_002 = bpy.data.meshes.new('Cube.002')
me_cube_002.from_pydata([(0.6906, 0.3711, -0.9463), (0.6906, 0.7147, -0.7582), (0.1358, 0.7147, -0.7582), (0.1358, 0.3711, -0.9463), (0.5761, 0.3681, -1.216), (0.5761, 0.7392, -1.162), (0.1358, 0.7392, -1.162), (0.1358, 0.3681, -1.216), (0.3672, 0.7021, -2.041), (0.3672, 0.9222, -1.898), (0.1358, 0.9222, -1.898), (0.1358, 0.7021, -2.041), (0.4374, 0.8799, -2.271), (0.4374, 1.165, -2.217), (0.1358, 1.165, -2.217), (0.1358, 0.8799, -2.271)], [], [(0, 3, 7, 4), (4, 7, 11, 8), (1, 0, 4, 5), (3, 2, 6, 7), (2, 1, 5, 6), (11, 10, 14, 15), (5, 4, 8, 9), (7, 6, 10, 11), (6, 5, 9, 10), (14, 13, 12, 15), (10, 9, 13, 14), (8, 11, 15, 12), (9, 8, 12, 13), (1, 3, 0), (1, 2, 3)])
_uv = me_cube_002.uv_layers.new(name='UVMap')
_uv.uv.foreach_set('vector', [0.375, 0.5842, 0.2943, 0.5842, 0.2943, 0.5842, 0.375, 0.5842, 0.375, 0.5842, 0.2943, 0.5842, 0.2943, 0.5842, 0.375, 0.5842, 0.375, 0.5425, 0.375, 0.5842, 0.375, 0.5842, 0.375, 0.5425, 0.2943, 0.5842, 0.2943, 0.5425, 0.2943, 0.5425, 0.2943, 0.5842, 0.2943, 0.5425, 0.375, 0.5425, 0.375, 0.5425, 0.2943, 0.5425, 0.2943, 0.5842, 0.2943, 0.5425, 0.2943, 0.5425, 0.2943, 0.5842, 0.375, 0.5425, 0.375, 0.5842, 0.375, 0.5842, 0.375, 0.5425, 0.2943, 0.5842, 0.2943, 0.5425, 0.2943, 0.5425, 0.2943, 0.5842, 0.2943, 0.5425, 0.375, 0.5425, 0.375, 0.5425, 0.2943, 0.5425, 0.2943, 0.5425, 0.375, 0.5425, 0.375, 0.5842, 0.2943, 0.5842, 0.2943, 0.5425, 0.375, 0.5425, 0.375, 0.5425, 0.2943, 0.5425, 0.375, 0.5842, 0.2943, 0.5842, 0.2943, 0.5842, 0.375, 0.5842, 0.375, 0.5425, 0.375, 0.5842, 0.375, 0.5842, 0.375, 0.5425, 0.0, 0.0, 0.0, 0.0, 0.0, 0.0, 0.0, 0.0, 0.0, 0.0, 0.0, 0.0])
me_cube_002.materials.append(mat_material)
me_cube_002.materials.append(mat_material_001)
me_cube_002.materials.append(mat_material_002)
me_cube_002.materials.append(mat_material_003)
me_cube_002.use_remesh_preserve_volume = False
me_cube_002.use_remesh_preserve_attributes = False
me_cube_002.use_mirror_vertex_groups = False
me_cube_002.update()
me_cube_003 = bpy.data.meshes.new('Cube.003')
me_cube_003.from_pydata([(0.4162, -0.6576, -1.063), (0.6906, -0.6049, -1.036), (0.6906, -0.2132, -1.143), (0.1358, -0.7357, -1.063), (0.1358, -0.2132, -1.143), (0.1358, -0.6049, -1.036), (0.2311, -0.5807, -1.651), (0.5677, -0.5107, -1.651), (0.6854, -0.4499, -1.624), (0.6854, -0.2058, -1.731), (0.1762, -0.2058, -1.731), (0.2311, -0.4499, -1.624), (0.3901, -0.4846, -1.955), (0.4639, -0.4449, -1.955), (0.5831, -0.4105, -1.939), (0.5831, -0.1026, -2.036), (0.2234, -0.1026, -2.036), (0.3445, -0.4105, -1.939), (0.2198, -0.3343, -2.289), (0.4063, -0.2946, -2.289), (0.5343, -0.2602, -2.274), (0.5343, -0.0003877, -2.29), (0.2198, -0.0003877, -2.29), (0.2198, -0.2602, -2.274), (0.6085, -0.4294, -1.788), (0.6085, -0.2111, -1.961), (0.3457, -0.5306, -1.809), (0.4644, -0.4725, -1.809), (0.2245, -0.2111, -1.961), (0.3457, -0.4294, -1.788)], [], [(1, 0, 7, 8), (5, 4, 10, 11), (27, 26, 12, 13), (25, 24, 14, 15), (3, 5, 11, 6), (0, 3, 6, 7), (2, 1, 8, 9), (4, 2, 9, 10), (14, 13, 19, 20), (16, 15, 21, 22), (29, 28, 16, 17), (28, 25, 15, 16), (24, 27, 13, 14), (26, 29, 17, 12), (23, 20, 19, 18), (22, 21, 20, 23), (12, 17, 23, 18), (15, 14, 20, 21), (13, 12, 18, 19), (17, 16, 22, 23), (6, 11, 29, 26), (8, 7, 27, 24), (10, 9, 25, 28), (11, 10, 28, 29), (9, 8, 24, 25), (7, 6, 26, 27)])
_uv = me_cube_003.uv_layers.new(name='UVMap')
_uv.uv.foreach_set('vector', [0.375, 0.7092, 0.375, 0.75, 0.375, 0.75, 0.375, 0.7092, 0.2943, 0.7092, 0.2943, 0.6675, 0.2943, 0.6675, 0.2943, 0.7092, 0.375, 0.75, 0.375, 0.8307, 0.375, 0.8307, 0.375, 0.75, 0.375, 0.6675, 0.375, 0.7092, 0.375, 0.7092, 0.375, 0.6675, 0.2943, 0.75, 0.2943, 0.7092, 0.2943, 0.7092, 0.2943, 0.75, 0.375, 0.75, 0.375, 0.8307, 0.375, 0.8307, 0.375, 0.75, 0.375, 0.6675, 0.375, 0.7092, 0.375, 0.7092, 0.375, 0.6675, 0.2943, 0.6675, 0.375, 0.6675, 0.375, 0.6675, 0.2943, 0.6675, 0.375, 0.7092, 0.375, 0.75, 0.375, 0.75, 0.375, 0.7092, 0.2943, 0.6675, 0.375, 0.6675, 0.375, 0.6675, 0.2943, 0.6675, 0.2943, 0.7092, 0.2943, 0.6675, 0.2943, 0.6675, 0.2943, 0.7092, 0.2943, 0.6675, 0.375, 0.6675, 0.375, 0.6675, 0.2943, 0.6675, 0.375, 0.7092, 0.375, 0.75, 0.375, 0.75, 0.375, 0.7092, 0.2943, 0.75, 0.2943, 0.7092, 0.2943, 0.7092, 0.2943, 0.75, 0.2943, 0.7092, 0.375, 0.7092, 0.375, 0.75, 0.2943, 0.75, 0.2943, 0.6675, 0.375, 0.6675, 0.375, 0.7092, 0.2943, 0.7092, 0.2943, 0.75, 0.2943, 0.7092, 0.2943, 0.7092, 0.2943, 0.75, 0.375, 0.6675, 0.375, 0.7092, 0.375, 0.7092, 0.375, 0.6675, 0.375, 0.75, 0.375, 0.8307, 0.375, 0.8307, 0.375, 0.75, 0.2943, 0.7092, 0.2943, 0.6675, 0.2943, 0.6675, 0.2943, 0.7092, 0.2943, 0.75, 0.2943, 0.7092, 0.2943, 0.7092, 0.2943, 0.75, 0.375, 0.7092, 0.375, 0.75, 0.375, 0.75, 0.375, 0.7092, 0.2943, 0.6675, 0.375, 0.6675, 0.375, 0.6675, 0.2943, 0.6675, 0.2943, 0.7092, 0.2943, 0.6675, 0.2943, 0.6675, 0.2943, 0.7092, 0.375, 0.6675, 0.375, 0.7092, 0.375, 0.7092, 0.375, 0.6675, 0.375, 0.75, 0.375, 0.8307, 0.375, 0.8307, 0.375, 0.75])
me_cube_003.materials.append(mat_material)
me_cube_003.materials.append(mat_material_001)
me_cube_003.materials.append(mat_material_002)
me_cube_003.materials.append(mat_material_003)
me_cube_003.use_remesh_preserve_volume = False
me_cube_003.use_remesh_preserve_attributes = False
me_cube_003.use_mirror_vertex_groups = False
me_cube_003.update()
me_cube_004 = bpy.data.meshes.new('Cube.004')
me_cube_004.from_pydata([(-0.4162, -0.6576, -1.063), (-0.6906, -0.6049, -1.036), (-0.6906, -0.2132, -1.143), (-0.1358, -0.7357, -1.063), (-0.1358, -0.2132, -1.143), (-0.1358, -0.6049, -1.036), (-0.2311, -0.5807, -1.651), (-0.5677, -0.5107, -1.651), (-0.6854, -0.4499, -1.624), (-0.6854, -0.2058, -1.731), (-0.1762, -0.2058, -1.731), (-0.2311, -0.4499, -1.624), (-0.3901, -0.4846, -1.955), (-0.4639, -0.4449, -1.955), (-0.5831, -0.4105, -1.939), (-0.5831, -0.1026, -2.036), (-0.2234, -0.1026, -2.036), (-0.3445, -0.4105, -1.939), (-0.2198, -0.3343, -2.289), (-0.4063, -0.2946, -2.289), (-0.5343, -0.2602, -2.274), (-0.5343, -0.0003877, -2.29), (-0.2198, -0.0003877, -2.29), (-0.2198, -0.2602, -2.274), (-0.6085, -0.4294, -1.788), (-0.6085, -0.2111, -1.961), (-0.3457, -0.5306, -1.809), (-0.4644, -0.4725, -1.809), (-0.2245, -0.2111, -1.961), (-0.3457, -0.4294, -1.788)], [], [(1, 8, 7, 0), (5, 11, 10, 4), (27, 13, 12, 26), (25, 15, 14, 24), (3, 6, 11, 5), (0, 7, 6, 3), (2, 9, 8, 1), (4, 10, 9, 2), (14, 20, 19, 13), (16, 22, 21, 15), (29, 17, 16, 28), (28, 16, 15, 25), (24, 14, 13, 27), (26, 12, 17, 29), (23, 18, 19, 20), (22, 23, 20, 21), (12, 18, 23, 17), (15, 21, 20, 14), (13, 19, 18, 12), (17, 23, 22, 16), (6, 26, 29, 11), (8, 24, 27, 7), (10, 28, 25, 9), (11, 29, 28, 10), (9, 25, 24, 8), (7, 27, 26, 6)])
_uv = me_cube_004.uv_layers.new(name='UVMap')
_uv.uv.foreach_set('vector', [0.375, 0.7092, 0.375, 0.7092, 0.375, 0.75, 0.375, 0.75, 0.2943, 0.7092, 0.2943, 0.7092, 0.2943, 0.6675, 0.2943, 0.6675, 0.375, 0.75, 0.375, 0.75, 0.375, 0.8307, 0.375, 0.8307, 0.375, 0.6675, 0.375, 0.6675, 0.375, 0.7092, 0.375, 0.7092, 0.2943, 0.75, 0.2943, 0.75, 0.2943, 0.7092, 0.2943, 0.7092, 0.375, 0.75, 0.375, 0.75, 0.375, 0.8307, 0.375, 0.8307, 0.375, 0.6675, 0.375, 0.6675, 0.375, 0.7092, 0.375, 0.7092, 0.2943, 0.6675, 0.2943, 0.6675, 0.375, 0.6675, 0.375, 0.6675, 0.375, 0.7092, 0.375, 0.7092, 0.375, 0.75, 0.375, 0.75, 0.2943, 0.6675, 0.2943, 0.6675, 0.375, 0.6675, 0.375, 0.6675, 0.2943, 0.7092, 0.2943, 0.7092, 0.2943, 0.6675, 0.2943, 0.6675, 0.2943, 0.6675, 0.2943, 0.6675, 0.375, 0.6675, 0.375, 0.6675, 0.375, 0.7092, 0.375, 0.7092, 0.375, 0.75, 0.375, 0.75, 0.2943, 0.75, 0.2943, 0.75, 0.2943, 0.7092, 0.2943, 0.7092, 0.2943, 0.7092, 0.2943, 0.75, 0.375, 0.75, 0.375, 0.7092, 0.2943, 0.6675, 0.2943, 0.7092, 0.375, 0.7092, 0.375, 0.6675, 0.2943, 0.75, 0.2943, 0.75, 0.2943, 0.7092, 0.2943, 0.7092, 0.375, 0.6675, 0.375, 0.6675, 0.375, 0.7092, 0.375, 0.7092, 0.375, 0.75, 0.375, 0.75, 0.375, 0.8307, 0.375, 0.8307, 0.2943, 0.7092, 0.2943, 0.7092, 0.2943, 0.6675, 0.2943, 0.6675, 0.2943, 0.75, 0.2943, 0.75, 0.2943, 0.7092, 0.2943, 0.7092, 0.375, 0.7092, 0.375, 0.7092, 0.375, 0.75, 0.375, 0.75, 0.2943, 0.6675, 0.2943, 0.6675, 0.375, 0.6675, 0.375, 0.6675, 0.2943, 0.7092, 0.2943, 0.7092, 0.2943, 0.6675, 0.2943, 0.6675, 0.375, 0.6675, 0.375, 0.6675, 0.375, 0.7092, 0.375, 0.7092, 0.375, 0.75, 0.375, 0.75, 0.375, 0.8307, 0.375, 0.8307])
me_cube_004.materials.append(mat_material)
me_cube_004.materials.append(mat_material_001)
me_cube_004.materials.append(mat_material_002)
me_cube_004.materials.append(mat_material_003)
me_cube_004.use_remesh_preserve_volume = False
me_cube_004.use_remesh_preserve_attributes = False
me_cube_004.use_mirror_vertex_groups = False
me_cube_004.update()
me_cube_005 = bpy.data.meshes.new('Cube.005')
me_cube_005.from_pydata([(0.2238, 1.078, -1.146), (0.3182, 1.303, -0.9535), (-0.006152, 1.303, -0.9535), (0.1358, 1.303, -0.9535), (0.009022, 1.078, -1.146), (-0.006152, 1.078, -1.146), (0.09444, 1.382, -1.236), (0.2238, 1.212, -1.304), (-0.006152, 1.382, -1.236), (-0.005069, 1.382, -1.236), (-0.006424, 1.212, -1.304), (-0.006152, 1.212, -1.304), (-0.2238, 1.078, -1.146), (-0.3182, 1.303, -0.9535), (0.006152, 1.303, -0.9535), (-0.1358, 1.303, -0.9535), (-0.009022, 1.078, -1.146), (0.006152, 1.078, -1.146), (-0.09444, 1.382, -1.236), (-0.2238, 1.212, -1.304), (0.006152, 1.382, -1.236), (0.005069, 1.382, -1.236), (0.006424, 1.212, -1.304), (0.006152, 1.212, -1.304), (0.05427, 1.358, -1.152), (0.1277, 1.366, -1.18), (0.04994, 1.376, -1.217), (0.01966, 1.373, -1.205), (-0.06258, 1.358, -1.151), (-0.02707, 1.373, -1.204), (-0.05824, 1.375, -1.214), (-0.1381, 1.365, -1.175), (0.06035, 1.39, -1.098), (0.07021, 1.391, -1.102), (0.05569, 1.392, -1.106), (0.05976, 1.393, -1.107), (-0.06791, 1.391, -1.103), (-0.07188, 1.39, -1.097), (-0.08032, 1.39, -1.1), (-0.0714, 1.392, -1.104)], [], [(27, 24, 32, 34), (4, 5, 11, 10), (10, 9, 6, 7), (11, 8, 9, 10), (0, 4, 10, 7), (1, 0, 7, 6), (5, 2, 8, 11), (2, 3, 9, 8), (26, 27, 34, 35), (16, 22, 23, 17), (22, 19, 18, 21), (23, 22, 21, 20), (12, 19, 22, 16), (13, 18, 19, 12), (17, 23, 20, 14), (14, 20, 21, 15), (3, 1, 25, 24), (1, 6, 26, 25), (6, 9, 27, 26), (9, 3, 24, 27), (15, 21, 29, 28), (21, 18, 30, 29), (18, 13, 31, 30), (13, 15, 28, 31), (32, 33, 35, 34), (37, 36, 39, 38), (29, 30, 39, 36), (28, 29, 36, 37), (25, 26, 35, 33), (30, 31, 38, 39), (24, 25, 33, 32), (31, 28, 37, 38)])
me_cube_005.polygons.foreach_set('material_index', [2, 0, 0, 0, 0, 0, 0, 0, 2, 0, 0, 0, 0, 0, 0, 0, 0, 0, 0, 0, 0, 0, 0, 0, 2, 2, 2, 2, 2, 2, 2, 2])
_uv = me_cube_005.uv_layers.new(name='UVMap')
_uv.uv.foreach_set('vector', [0.4583, 0.4404, 0.4583, 0.4329, 0.4583, 0.4329, 0.4583, 0.4404, 0.2943, 0.5, 0.25, 0.5, 0.25, 0.5, 0.2943, 0.5, 0.375, 0.4193, 0.4583, 0.4193, 0.4583, 0.5, 0.375, 0.5, 0.375, 0.375, 0.4583, 0.375, 0.4583, 0.4193, 0.375, 0.4193, 0.375, 0.5, 0.2943, 0.5, 0.2943, 0.5, 0.375, 0.5, 0.4583, 0.5, 0.375, 0.5, 0.375, 0.5, 0.4583, 0.5, 0.0, 0.0, 0.0, 0.0, 0.0, 0.0, 0.0, 0.0, 0.4583, 0.375, 0.4583, 0.4193, 0.4583, 0.4193, 0.4583, 0.375, 0.4583, 0.4783, 0.4583, 0.4404, 0.4583, 0.4404, 0.4583, 0.4783, 0.2943, 0.5, 0.2943, 0.5, 0.25, 0.5, 0.25, 0.5, 0.375, 0.4193, 0.375, 0.5, 0.4583, 0.5, 0.4583, 0.4193, 0.375, 0.375, 0.375, 0.4193, 0.4583, 0.4193, 0.4583, 0.375, 0.375, 0.5, 0.375, 0.5, 0.2943, 0.5, 0.2943, 0.5, 0.4583, 0.5, 0.4583, 0.5, 0.375, 0.5, 0.375, 0.5, 0.0, 0.0, 0.0, 0.0, 0.0, 0.0, 0.0, 0.0, 0.4583, 0.375, 0.4583, 0.375, 0.4583, 0.4193, 0.4583, 0.4193, 0.4583, 0.4193, 0.4583, 0.5, 0.4583, 0.486, 0.4583, 0.4329, 0.4583, 0.5, 0.4583, 0.5, 0.4583, 0.4783, 0.4583, 0.486, 0.4583, 0.5, 0.4583, 0.4193, 0.4583, 0.4404, 0.4583, 0.4783, 0.4583, 0.4193, 0.4583, 0.4193, 0.4583, 0.4329, 0.4583, 0.4404, 0.4583, 0.4193, 0.4583, 0.4193, 0.4583, 0.4404, 0.4583, 0.4329, 0.4583, 0.4193, 0.4583, 0.5, 0.4583, 0.4783, 0.4583, 0.4404, 0.4583, 0.5, 0.4583, 0.5, 0.4583, 0.486, 0.4583, 0.4783, 0.4583, 0.5, 0.4583, 0.4193, 0.4583, 0.4329, 0.4583, 0.486, 0.4583, 0.4329, 0.4583, 0.486, 0.4583, 0.4783, 0.4583, 0.4404, 0.4583, 0.4329, 0.4583, 0.4404, 0.4583, 0.4783, 0.4583, 0.486, 0.4583, 0.4404, 0.4583, 0.4783, 0.4583, 0.4783, 0.4583, 0.4404, 0.4583, 0.4329, 0.4583, 0.4404, 0.4583, 0.4404, 0.4583, 0.4329, 0.4583, 0.486, 0.4583, 0.4783, 0.4583, 0.4783, 0.4583, 0.486, 0.4583, 0.4783, 0.4583, 0.486, 0.4583, 0.486, 0.4583, 0.4783, 0.4583, 0.4329, 0.4583, 0.486, 0.4583, 0.486, 0.4583, 0.4329, 0.4583, 0.486, 0.4583, 0.4329, 0.4583, 0.4329, 0.4583, 0.486])
me_cube_005.materials.append(mat_material)
me_cube_005.materials.append(mat_material_001)
me_cube_005.materials.append(mat_material_002)
me_cube_005.materials.append(mat_material_003)
me_cube_005.use_remesh_preserve_volume = False
me_cube_005.use_remesh_preserve_attributes = False
me_cube_005.use_mirror_vertex_groups = False
me_cube_005.update()

# ---- objects
ob_cube = bpy.data.objects.new('Cube', me_cube)
ob_empty = bpy.data.objects.new('Empty', None)
ob_cube_001 = bpy.data.objects.new('Cube.001', me_cube_001)
ob_cube_002 = bpy.data.objects.new('Cube.002', me_cube_002)
ob_cube_003 = bpy.data.objects.new('Cube.003', me_cube_003)
ob_cube_004 = bpy.data.objects.new('Cube.004', me_cube_004)
ob_cube_005 = bpy.data.objects.new('Cube.005', me_cube_005)

# ---- transforms, parenting, visibility, modifiers, constraints
ob_cube.location = (0.0, -0.3106, 0.0)
ob_cube.scale = (1.0, 1.821, 0.6977)
ob_cube.lock_rotations_4d = False
ob_cube.empty_display_type = 'ARROWS'
ob_cube.lineart.crease_threshold = 0.0
ob_empty.location = (0.0, 0.0, -0.34)
ob_empty.rotation_euler = (1.571, -0.0, -1.571)
ob_empty.empty_display_type = 'IMAGE'
ob_empty.empty_display_size = 5.0
ob_empty.lineart.crease_threshold = 0.0
ob_cube_001.location = (0.0, -0.1282, 0.444)
ob_cube_001.rotation_euler = (-0.2651, -0.0, 0.0)
ob_cube_001.scale = (1.0, 1.821, 0.6977)
ob_cube_001.lock_rotations_4d = False
ob_cube_001.empty_display_type = 'ARROWS'
ob_cube_001.lineart.crease_threshold = 0.0
ob_cube_002.location = (-0.04486, -0.214, 0.0943)
ob_cube_002.scale = (1.0, 1.821, 0.6977)
ob_cube_002.lock_rotations_4d = False
ob_cube_002.empty_display_type = 'ARROWS'
ob_cube_002.lineart.crease_threshold = 0.0
ob_cube_003.location = (0.0, -0.3106, -0.06448)
ob_cube_003.rotation_euler = (-0.164, -0.0, 0.0)
ob_cube_003.scale = (1.0, 1.821, 0.6977)
ob_cube_003.lock_rotations_4d = False
ob_cube_003.empty_display_type = 'ARROWS'
ob_cube_003.lineart.crease_threshold = 0.0
ob_cube_004.location = (0.0, -0.2603, 0.1582)
ob_cube_004.rotation_euler = (0.1336, -0.0, 0.0)
ob_cube_004.scale = (1.0, 1.821, 0.6977)
ob_cube_004.lock_rotations_4d = False
ob_cube_004.empty_display_type = 'ARROWS'
ob_cube_004.lineart.crease_threshold = 0.0
ob_cube_005.location = (0.0, -0.2974, 0.1284)
ob_cube_005.rotation_euler = (-0.05179, -0.0, 0.0)
ob_cube_005.scale = (1.0, 1.821, 0.6977)
ob_cube_005.lock_rotations_4d = False
ob_cube_005.empty_display_type = 'ARROWS'
ob_cube_005.lineart.crease_threshold = 0.0

# ---- collection membership
col_collection.objects.link(ob_cube)
col_collection.objects.link(ob_empty)
col_collection.objects.link(ob_cube_001)
col_collection.objects.link(ob_cube_002)
col_collection.objects.link(ob_cube_003)
col_collection.objects.link(ob_cube_004)
col_collection.objects.link(ob_cube_005)

# ---- scene / render settings (as saved in the file)
scene.frame_start = 1; scene.frame_end = 22; scene.frame_set(5)
scene.render.engine = 'BLENDER_EEVEE_NEXT'
scene.cycles.use_denoising = False
scene.cycles.samples = 128
scene.cycles.sampling_pattern = 'TABULATED_SOBOL'
scene.cycles.use_adaptive_sampling = False
scene.cycles.use_light_tree = False
scene.view_settings.view_transform = 'Filmic'
bpy.context.view_layer.update()

# ---- added for rendering (the .blend has no active camera and no usable light): camera, sun
cam_auto = bpy.data.cameras.new('AutoCamera')
cam_auto.lens = 50.0
cam_auto.sensor_width = 36.0
cam_auto.clip_end = 1000.0
ob_auto_camera = bpy.data.objects.new('AutoCamera', cam_auto)
scene.collection.objects.link(ob_auto_camera)
ob_auto_camera.location = (5.03135, -5.88865, 3.58782)
ob_auto_camera.rotation_euler = (1.09748, -7.21219e-08, 0.694738)
scene.camera = ob_auto_camera
light_auto_sun = bpy.data.lights.new('AutoSun', 'SUN')
light_auto_sun.energy = 3.0
light_auto_sun.angle = 0.0523599
ob_auto_sun = bpy.data.objects.new('AutoSun', light_auto_sun)
scene.collection.objects.link(ob_auto_sun)
ob_auto_sun.rotation_euler = (0.872665, 0.174533, 0.523599)
bpy.context.view_layer.update()
